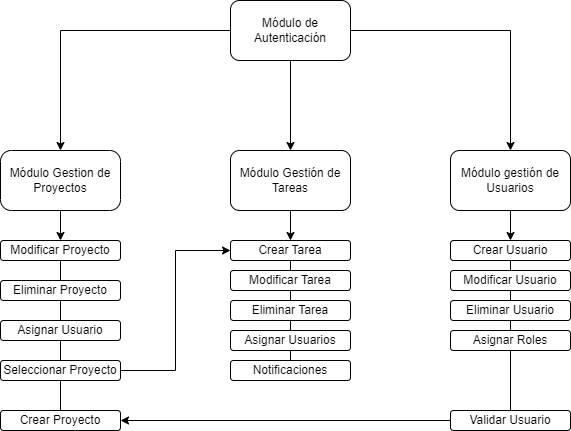

The diagram above was exported from draw.io. Its source (the exported page's mxGraphModel, read from the mxfile embedded in the PNG):
<mxGraphModel dx="1434" dy="746" grid="1" gridSize="10" guides="1" tooltips="1" connect="1" arrows="1" fold="1" page="1" pageScale="1" pageWidth="827" pageHeight="1169" math="0" shadow="0">
  <root>
    <mxCell id="0" />
    <mxCell id="1" parent="0" />
    <mxCell id="0Sda6XgOFWy8_fmJdQfg-3" value="Módulo de Autenticación" style="rounded=1;whiteSpace=wrap;html=1;" parent="1" vertex="1">
      <mxGeometry x="370" y="70" width="120" height="60" as="geometry" />
    </mxCell>
    <mxCell id="0Sda6XgOFWy8_fmJdQfg-84" style="edgeStyle=orthogonalEdgeStyle;rounded=0;orthogonalLoop=1;jettySize=auto;html=1;entryX=0.5;entryY=0;entryDx=0;entryDy=0;" parent="1" source="0Sda6XgOFWy8_fmJdQfg-4" target="0Sda6XgOFWy8_fmJdQfg-23" edge="1">
      <mxGeometry relative="1" as="geometry" />
    </mxCell>
    <mxCell id="0Sda6XgOFWy8_fmJdQfg-4" value="Módulo Gestion de Proyectos" style="rounded=1;whiteSpace=wrap;html=1;arcSize=18;" parent="1" vertex="1">
      <mxGeometry x="140" y="220" width="120" height="60" as="geometry" />
    </mxCell>
    <mxCell id="0Sda6XgOFWy8_fmJdQfg-78" style="edgeStyle=orthogonalEdgeStyle;rounded=0;orthogonalLoop=1;jettySize=auto;html=1;entryX=0.5;entryY=0;entryDx=0;entryDy=0;" parent="1" source="0Sda6XgOFWy8_fmJdQfg-5" target="0Sda6XgOFWy8_fmJdQfg-12" edge="1">
      <mxGeometry relative="1" as="geometry" />
    </mxCell>
    <mxCell id="0Sda6XgOFWy8_fmJdQfg-5" value="Módulo gestión de Usuarios" style="rounded=1;whiteSpace=wrap;html=1;" parent="1" vertex="1">
      <mxGeometry x="590" y="220" width="120" height="60" as="geometry" />
    </mxCell>
    <mxCell id="0Sda6XgOFWy8_fmJdQfg-77" style="edgeStyle=orthogonalEdgeStyle;rounded=0;orthogonalLoop=1;jettySize=auto;html=1;" parent="1" source="0Sda6XgOFWy8_fmJdQfg-6" target="0Sda6XgOFWy8_fmJdQfg-31" edge="1">
      <mxGeometry relative="1" as="geometry" />
    </mxCell>
    <mxCell id="0Sda6XgOFWy8_fmJdQfg-6" value="Módulo Gestión de Tareas" style="rounded=1;whiteSpace=wrap;html=1;" parent="1" vertex="1">
      <mxGeometry x="370" y="220" width="120" height="60" as="geometry" />
    </mxCell>
    <mxCell id="0Sda6XgOFWy8_fmJdQfg-7" value="Crear Proyecto" style="rounded=1;whiteSpace=wrap;html=1;" parent="1" vertex="1">
      <mxGeometry x="140" y="480" width="120" height="20" as="geometry" />
    </mxCell>
    <mxCell id="0Sda6XgOFWy8_fmJdQfg-12" value="Crear Usuario" style="rounded=1;whiteSpace=wrap;html=1;" parent="1" vertex="1">
      <mxGeometry x="590" y="310" width="120" height="20" as="geometry" />
    </mxCell>
    <mxCell id="0Sda6XgOFWy8_fmJdQfg-23" value="Modificar Proyecto" style="rounded=1;whiteSpace=wrap;html=1;" parent="1" vertex="1">
      <mxGeometry x="140" y="310" width="120" height="20" as="geometry" />
    </mxCell>
    <mxCell id="0Sda6XgOFWy8_fmJdQfg-24" value="Eliminar Proyecto" style="rounded=1;whiteSpace=wrap;html=1;" parent="1" vertex="1">
      <mxGeometry x="140" y="350" width="120" height="20" as="geometry" />
    </mxCell>
    <mxCell id="0Sda6XgOFWy8_fmJdQfg-25" value="Asignar Usuario" style="rounded=1;whiteSpace=wrap;html=1;" parent="1" vertex="1">
      <mxGeometry x="140" y="390" width="120" height="20" as="geometry" />
    </mxCell>
    <mxCell id="0Sda6XgOFWy8_fmJdQfg-80" style="edgeStyle=orthogonalEdgeStyle;rounded=0;orthogonalLoop=1;jettySize=auto;html=1;endArrow=none;endFill=0;" parent="1" source="0Sda6XgOFWy8_fmJdQfg-26" target="0Sda6XgOFWy8_fmJdQfg-27" edge="1">
      <mxGeometry relative="1" as="geometry" />
    </mxCell>
    <mxCell id="0Sda6XgOFWy8_fmJdQfg-26" value="Modificar Usuario" style="rounded=1;whiteSpace=wrap;html=1;" parent="1" vertex="1">
      <mxGeometry x="590" y="340" width="120" height="20" as="geometry" />
    </mxCell>
    <mxCell id="0Sda6XgOFWy8_fmJdQfg-81" style="edgeStyle=orthogonalEdgeStyle;rounded=0;orthogonalLoop=1;jettySize=auto;html=1;endArrow=none;endFill=0;" parent="1" source="0Sda6XgOFWy8_fmJdQfg-27" target="0Sda6XgOFWy8_fmJdQfg-28" edge="1">
      <mxGeometry relative="1" as="geometry" />
    </mxCell>
    <mxCell id="0Sda6XgOFWy8_fmJdQfg-27" value="Eliminar Usuario" style="rounded=1;whiteSpace=wrap;html=1;" parent="1" vertex="1">
      <mxGeometry x="590" y="370" width="120" height="20" as="geometry" />
    </mxCell>
    <mxCell id="0Sda6XgOFWy8_fmJdQfg-82" style="edgeStyle=orthogonalEdgeStyle;rounded=0;orthogonalLoop=1;jettySize=auto;html=1;endArrow=none;endFill=0;" parent="1" source="0Sda6XgOFWy8_fmJdQfg-28" target="0Sda6XgOFWy8_fmJdQfg-29" edge="1">
      <mxGeometry relative="1" as="geometry" />
    </mxCell>
    <mxCell id="0Sda6XgOFWy8_fmJdQfg-28" value="Asignar Roles" style="rounded=1;whiteSpace=wrap;html=1;" parent="1" vertex="1">
      <mxGeometry x="590" y="400" width="120" height="20" as="geometry" />
    </mxCell>
    <mxCell id="0Sda6XgOFWy8_fmJdQfg-83" style="edgeStyle=orthogonalEdgeStyle;rounded=0;orthogonalLoop=1;jettySize=auto;html=1;" parent="1" source="0Sda6XgOFWy8_fmJdQfg-29" target="0Sda6XgOFWy8_fmJdQfg-7" edge="1">
      <mxGeometry relative="1" as="geometry" />
    </mxCell>
    <mxCell id="0Sda6XgOFWy8_fmJdQfg-29" value="Validar Usuario" style="rounded=1;whiteSpace=wrap;html=1;" parent="1" vertex="1">
      <mxGeometry x="590" y="480" width="120" height="20" as="geometry" />
    </mxCell>
    <mxCell id="0Sda6XgOFWy8_fmJdQfg-31" value="Crear Tarea" style="rounded=1;whiteSpace=wrap;html=1;" parent="1" vertex="1">
      <mxGeometry x="370" y="310" width="120" height="20" as="geometry" />
    </mxCell>
    <mxCell id="0Sda6XgOFWy8_fmJdQfg-32" value="Modificar Tarea" style="rounded=1;whiteSpace=wrap;html=1;" parent="1" vertex="1">
      <mxGeometry x="370" y="340" width="120" height="20" as="geometry" />
    </mxCell>
    <mxCell id="0Sda6XgOFWy8_fmJdQfg-33" value="Eliminar Tarea" style="rounded=1;whiteSpace=wrap;html=1;" parent="1" vertex="1">
      <mxGeometry x="370" y="370" width="120" height="20" as="geometry" />
    </mxCell>
    <mxCell id="0Sda6XgOFWy8_fmJdQfg-34" value="Asignar Usuarios" style="rounded=1;whiteSpace=wrap;html=1;" parent="1" vertex="1">
      <mxGeometry x="370" y="400" width="120" height="20" as="geometry" />
    </mxCell>
    <mxCell id="0Sda6XgOFWy8_fmJdQfg-35" value="Notificaciones" style="rounded=1;whiteSpace=wrap;html=1;" parent="1" vertex="1">
      <mxGeometry x="370" y="430" width="120" height="20" as="geometry" />
    </mxCell>
    <mxCell id="0Sda6XgOFWy8_fmJdQfg-42" value="" style="endArrow=classic;html=1;rounded=0;exitX=0;exitY=0.5;exitDx=0;exitDy=0;" parent="1" source="0Sda6XgOFWy8_fmJdQfg-3" target="0Sda6XgOFWy8_fmJdQfg-4" edge="1">
      <mxGeometry width="50" height="50" relative="1" as="geometry">
        <mxPoint x="230" y="160" as="sourcePoint" />
        <mxPoint x="280" y="110" as="targetPoint" />
        <Array as="points">
          <mxPoint x="200" y="100" />
        </Array>
      </mxGeometry>
    </mxCell>
    <mxCell id="0Sda6XgOFWy8_fmJdQfg-43" value="" style="endArrow=classic;html=1;rounded=0;" parent="1" source="0Sda6XgOFWy8_fmJdQfg-3" target="0Sda6XgOFWy8_fmJdQfg-5" edge="1">
      <mxGeometry width="50" height="50" relative="1" as="geometry">
        <mxPoint x="400" y="410" as="sourcePoint" />
        <mxPoint x="450" y="360" as="targetPoint" />
        <Array as="points">
          <mxPoint x="650" y="100" />
        </Array>
      </mxGeometry>
    </mxCell>
    <mxCell id="0Sda6XgOFWy8_fmJdQfg-65" style="edgeStyle=orthogonalEdgeStyle;rounded=0;orthogonalLoop=1;jettySize=auto;html=1;entryX=0;entryY=0.5;entryDx=0;entryDy=0;" parent="1" source="0Sda6XgOFWy8_fmJdQfg-44" target="0Sda6XgOFWy8_fmJdQfg-31" edge="1">
      <mxGeometry relative="1" as="geometry" />
    </mxCell>
    <mxCell id="0Sda6XgOFWy8_fmJdQfg-85" style="edgeStyle=orthogonalEdgeStyle;rounded=0;orthogonalLoop=1;jettySize=auto;html=1;endArrow=none;endFill=0;" parent="1" source="0Sda6XgOFWy8_fmJdQfg-44" target="0Sda6XgOFWy8_fmJdQfg-7" edge="1">
      <mxGeometry relative="1" as="geometry" />
    </mxCell>
    <mxCell id="0Sda6XgOFWy8_fmJdQfg-44" value="Seleccionar Proyecto" style="rounded=1;whiteSpace=wrap;html=1;" parent="1" vertex="1">
      <mxGeometry x="140" y="430" width="120" height="20" as="geometry" />
    </mxCell>
    <mxCell id="0Sda6XgOFWy8_fmJdQfg-47" value="" style="endArrow=classic;html=1;rounded=0;" parent="1" source="0Sda6XgOFWy8_fmJdQfg-3" target="0Sda6XgOFWy8_fmJdQfg-6" edge="1">
      <mxGeometry width="50" height="50" relative="1" as="geometry">
        <mxPoint x="410" y="350" as="sourcePoint" />
        <mxPoint x="460" y="300" as="targetPoint" />
      </mxGeometry>
    </mxCell>
    <mxCell id="0Sda6XgOFWy8_fmJdQfg-61" value="" style="endArrow=none;html=1;rounded=0;" parent="1" source="0Sda6XgOFWy8_fmJdQfg-25" target="0Sda6XgOFWy8_fmJdQfg-24" edge="1">
      <mxGeometry width="50" height="50" relative="1" as="geometry">
        <mxPoint x="220" y="370" as="sourcePoint" />
        <mxPoint x="220" y="350" as="targetPoint" />
      </mxGeometry>
    </mxCell>
    <mxCell id="0Sda6XgOFWy8_fmJdQfg-64" value="" style="endArrow=none;html=1;rounded=0;" parent="1" source="0Sda6XgOFWy8_fmJdQfg-44" target="0Sda6XgOFWy8_fmJdQfg-25" edge="1">
      <mxGeometry width="50" height="50" relative="1" as="geometry">
        <mxPoint x="210" y="360" as="sourcePoint" />
        <mxPoint x="210" y="340" as="targetPoint" />
      </mxGeometry>
    </mxCell>
    <mxCell id="0Sda6XgOFWy8_fmJdQfg-71" value="" style="endArrow=none;html=1;rounded=0;" parent="1" source="0Sda6XgOFWy8_fmJdQfg-24" target="0Sda6XgOFWy8_fmJdQfg-23" edge="1">
      <mxGeometry width="50" height="50" relative="1" as="geometry">
        <mxPoint x="210" y="360" as="sourcePoint" />
        <mxPoint x="210" y="340" as="targetPoint" />
      </mxGeometry>
    </mxCell>
    <mxCell id="0Sda6XgOFWy8_fmJdQfg-72" value="" style="endArrow=none;html=1;rounded=0;" parent="1" source="0Sda6XgOFWy8_fmJdQfg-32" target="0Sda6XgOFWy8_fmJdQfg-31" edge="1">
      <mxGeometry width="50" height="50" relative="1" as="geometry">
        <mxPoint x="210" y="360" as="sourcePoint" />
        <mxPoint x="210" y="340" as="targetPoint" />
      </mxGeometry>
    </mxCell>
    <mxCell id="0Sda6XgOFWy8_fmJdQfg-73" value="" style="endArrow=none;html=1;rounded=0;" parent="1" source="0Sda6XgOFWy8_fmJdQfg-33" target="0Sda6XgOFWy8_fmJdQfg-32" edge="1">
      <mxGeometry width="50" height="50" relative="1" as="geometry">
        <mxPoint x="220" y="370" as="sourcePoint" />
        <mxPoint x="220" y="350" as="targetPoint" />
      </mxGeometry>
    </mxCell>
    <mxCell id="0Sda6XgOFWy8_fmJdQfg-74" value="" style="endArrow=none;html=1;rounded=0;" parent="1" source="0Sda6XgOFWy8_fmJdQfg-35" target="0Sda6XgOFWy8_fmJdQfg-34" edge="1">
      <mxGeometry width="50" height="50" relative="1" as="geometry">
        <mxPoint x="230" y="380" as="sourcePoint" />
        <mxPoint x="230" y="360" as="targetPoint" />
      </mxGeometry>
    </mxCell>
    <mxCell id="0Sda6XgOFWy8_fmJdQfg-75" value="" style="endArrow=none;html=1;rounded=0;" parent="1" source="0Sda6XgOFWy8_fmJdQfg-34" target="0Sda6XgOFWy8_fmJdQfg-33" edge="1">
      <mxGeometry width="50" height="50" relative="1" as="geometry">
        <mxPoint x="240" y="390" as="sourcePoint" />
        <mxPoint x="240" y="370" as="targetPoint" />
      </mxGeometry>
    </mxCell>
    <mxCell id="0Sda6XgOFWy8_fmJdQfg-79" value="" style="endArrow=none;html=1;rounded=0;" parent="1" source="0Sda6XgOFWy8_fmJdQfg-26" target="0Sda6XgOFWy8_fmJdQfg-12" edge="1">
      <mxGeometry width="50" height="50" relative="1" as="geometry">
        <mxPoint x="250" y="400" as="sourcePoint" />
        <mxPoint x="250" y="380" as="targetPoint" />
      </mxGeometry>
    </mxCell>
  </root>
</mxGraphModel>